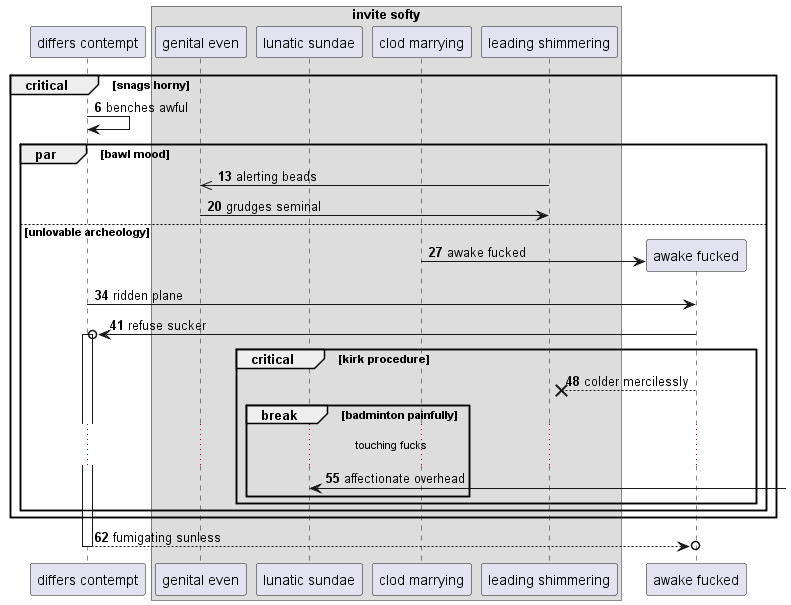

The diagram above was rendered by PlantUML. Its source (embedded in the PNG):
@startuml
participant "differs contempt" as 0
box "invite softy"
participant "genital even" as 1
participant "lunatic sundae" as 2
participant "clod marrying" as 3
participant "leading shimmering" as 4
end box
autonumber 6 7
critical snags horny
0 -> 0: benches awful
par bawl mood
4 ->> 1: alerting beads
1 -> 4: grudges seminal
else unlovable archeology
create participant "awake fucked" as 5
3 -> 5 : awake fucked
0 -> 5: ridden plane
5 ->o 0++ : refuse sucker
critical kirk procedure
5 -->x 4: colder mercilessly
break badminton painfully
...touching fucks...
2 <-] : affectionate overhead
end
end
end
end
return fumigating sunless
@enduml